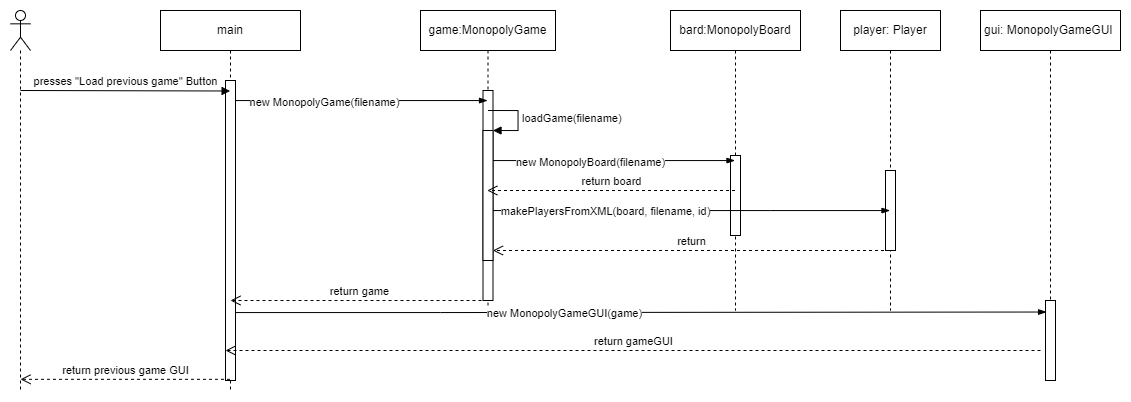

The diagram above was exported from draw.io. Its source (the exported page's mxGraphModel, read from the mxfile embedded in the PNG):
<mxGraphModel dx="920" dy="551" grid="1" gridSize="10" guides="1" tooltips="1" connect="1" arrows="1" fold="1" page="1" pageScale="1" pageWidth="850" pageHeight="1100" math="0" shadow="0">
  <root>
    <mxCell id="xRdWsTlDhNdf15ESfQGy-0" />
    <mxCell id="xRdWsTlDhNdf15ESfQGy-1" parent="xRdWsTlDhNdf15ESfQGy-0" />
    <mxCell id="xRdWsTlDhNdf15ESfQGy-2" value="" style="shape=umlLifeline;participant=umlActor;perimeter=lifelinePerimeter;whiteSpace=wrap;html=1;container=1;collapsible=0;recursiveResize=0;verticalAlign=top;spacingTop=36;outlineConnect=0;" vertex="1" parent="xRdWsTlDhNdf15ESfQGy-1">
      <mxGeometry x="40" y="40" width="20" height="380" as="geometry" />
    </mxCell>
    <mxCell id="xRdWsTlDhNdf15ESfQGy-3" value="main" style="shape=umlLifeline;perimeter=lifelinePerimeter;whiteSpace=wrap;html=1;container=1;collapsible=0;recursiveResize=0;outlineConnect=0;" vertex="1" parent="xRdWsTlDhNdf15ESfQGy-1">
      <mxGeometry x="190" y="40" width="140" height="380" as="geometry" />
    </mxCell>
    <mxCell id="xRdWsTlDhNdf15ESfQGy-4" value="" style="html=1;points=[];perimeter=orthogonalPerimeter;" vertex="1" parent="xRdWsTlDhNdf15ESfQGy-3">
      <mxGeometry x="65" y="70" width="10" height="300" as="geometry" />
    </mxCell>
    <mxCell id="xRdWsTlDhNdf15ESfQGy-27" value="return game" style="html=1;verticalAlign=bottom;endArrow=open;dashed=1;endSize=8;rounded=0;" edge="1" parent="xRdWsTlDhNdf15ESfQGy-3" source="xRdWsTlDhNdf15ESfQGy-6">
      <mxGeometry relative="1" as="geometry">
        <mxPoint x="160" y="290" as="sourcePoint" />
        <mxPoint x="70" y="290" as="targetPoint" />
      </mxGeometry>
    </mxCell>
    <mxCell id="xRdWsTlDhNdf15ESfQGy-37" value="return gameGUI" style="html=1;verticalAlign=bottom;endArrow=open;dashed=1;endSize=8;rounded=0;" edge="1" parent="xRdWsTlDhNdf15ESfQGy-3">
      <mxGeometry relative="1" as="geometry">
        <mxPoint x="880" y="340" as="sourcePoint" />
        <mxPoint x="65" y="340" as="targetPoint" />
      </mxGeometry>
    </mxCell>
    <mxCell id="xRdWsTlDhNdf15ESfQGy-5" value="presses &quot;Load previous game&quot; Button" style="html=1;verticalAlign=bottom;endArrow=block;rounded=0;entryX=0.461;entryY=0.035;entryDx=0;entryDy=0;entryPerimeter=0;" edge="1" parent="xRdWsTlDhNdf15ESfQGy-1" target="xRdWsTlDhNdf15ESfQGy-4">
      <mxGeometry width="80" relative="1" as="geometry">
        <mxPoint x="50" y="120" as="sourcePoint" />
        <mxPoint x="250" y="120" as="targetPoint" />
      </mxGeometry>
    </mxCell>
    <mxCell id="xRdWsTlDhNdf15ESfQGy-6" value="game:MonopolyGame" style="shape=umlLifeline;perimeter=lifelinePerimeter;whiteSpace=wrap;html=1;container=1;collapsible=0;recursiveResize=0;outlineConnect=0;" vertex="1" parent="xRdWsTlDhNdf15ESfQGy-1">
      <mxGeometry x="450" y="40" width="135" height="310" as="geometry" />
    </mxCell>
    <mxCell id="xRdWsTlDhNdf15ESfQGy-7" value="" style="html=1;points=[];perimeter=orthogonalPerimeter;" vertex="1" parent="xRdWsTlDhNdf15ESfQGy-6">
      <mxGeometry x="62.5" y="80" width="10" height="210" as="geometry" />
    </mxCell>
    <mxCell id="xRdWsTlDhNdf15ESfQGy-22" value="" style="html=1;points=[];perimeter=orthogonalPerimeter;" vertex="1" parent="xRdWsTlDhNdf15ESfQGy-6">
      <mxGeometry x="62.5" y="120" width="10" height="130" as="geometry" />
    </mxCell>
    <mxCell id="xRdWsTlDhNdf15ESfQGy-23" value="loadGame(filename)" style="edgeStyle=orthogonalEdgeStyle;html=1;align=left;spacingLeft=2;endArrow=block;rounded=0;entryX=1;entryY=0;" edge="1" target="xRdWsTlDhNdf15ESfQGy-22" parent="xRdWsTlDhNdf15ESfQGy-6">
      <mxGeometry relative="1" as="geometry">
        <mxPoint x="67.5" y="100" as="sourcePoint" />
        <Array as="points">
          <mxPoint x="97.5" y="100" />
        </Array>
      </mxGeometry>
    </mxCell>
    <mxCell id="xRdWsTlDhNdf15ESfQGy-12" style="edgeStyle=orthogonalEdgeStyle;rounded=0;orthogonalLoop=1;jettySize=auto;html=1;startArrow=none;startFill=0;endArrow=blockThin;endFill=1;" edge="1" parent="xRdWsTlDhNdf15ESfQGy-1" source="xRdWsTlDhNdf15ESfQGy-4" target="xRdWsTlDhNdf15ESfQGy-6">
      <mxGeometry relative="1" as="geometry">
        <Array as="points">
          <mxPoint x="370" y="130" />
          <mxPoint x="370" y="130" />
        </Array>
      </mxGeometry>
    </mxCell>
    <mxCell id="xRdWsTlDhNdf15ESfQGy-13" value="new MonopolyGame(filename)" style="edgeLabel;html=1;align=center;verticalAlign=middle;resizable=0;points=[];" vertex="1" connectable="0" parent="xRdWsTlDhNdf15ESfQGy-12">
      <mxGeometry x="-0.3032" y="-1" relative="1" as="geometry">
        <mxPoint as="offset" />
      </mxGeometry>
    </mxCell>
    <mxCell id="xRdWsTlDhNdf15ESfQGy-14" value="bard:MonopolyBoard" style="shape=umlLifeline;perimeter=lifelinePerimeter;whiteSpace=wrap;html=1;container=1;collapsible=0;recursiveResize=0;outlineConnect=0;" vertex="1" parent="xRdWsTlDhNdf15ESfQGy-1">
      <mxGeometry x="700" y="40" width="130" height="300" as="geometry" />
    </mxCell>
    <mxCell id="xRdWsTlDhNdf15ESfQGy-24" value="" style="html=1;points=[];perimeter=orthogonalPerimeter;" vertex="1" parent="xRdWsTlDhNdf15ESfQGy-14">
      <mxGeometry x="60" y="145" width="10" height="80" as="geometry" />
    </mxCell>
    <mxCell id="xRdWsTlDhNdf15ESfQGy-16" style="edgeStyle=orthogonalEdgeStyle;rounded=0;orthogonalLoop=1;jettySize=auto;html=1;startArrow=none;startFill=0;endArrow=blockThin;endFill=1;" edge="1" parent="xRdWsTlDhNdf15ESfQGy-1" source="xRdWsTlDhNdf15ESfQGy-7" target="xRdWsTlDhNdf15ESfQGy-14">
      <mxGeometry relative="1" as="geometry">
        <mxPoint x="730" y="183" as="targetPoint" />
        <Array as="points">
          <mxPoint x="560" y="190" />
          <mxPoint x="560" y="190" />
        </Array>
      </mxGeometry>
    </mxCell>
    <mxCell id="xRdWsTlDhNdf15ESfQGy-17" value="new MonopolyBoard(filename)" style="edgeLabel;html=1;align=center;verticalAlign=middle;resizable=0;points=[];" vertex="1" connectable="0" parent="xRdWsTlDhNdf15ESfQGy-16">
      <mxGeometry x="-0.1996" y="-1" relative="1" as="geometry">
        <mxPoint as="offset" />
      </mxGeometry>
    </mxCell>
    <mxCell id="xRdWsTlDhNdf15ESfQGy-18" value="player: Player" style="shape=umlLifeline;perimeter=lifelinePerimeter;whiteSpace=wrap;html=1;container=1;collapsible=0;recursiveResize=0;outlineConnect=0;" vertex="1" parent="xRdWsTlDhNdf15ESfQGy-1">
      <mxGeometry x="870" y="40" width="100" height="300" as="geometry" />
    </mxCell>
    <mxCell id="xRdWsTlDhNdf15ESfQGy-19" value="" style="html=1;points=[];perimeter=orthogonalPerimeter;" vertex="1" parent="xRdWsTlDhNdf15ESfQGy-18">
      <mxGeometry x="45" y="160" width="10" height="80" as="geometry" />
    </mxCell>
    <mxCell id="xRdWsTlDhNdf15ESfQGy-20" style="edgeStyle=orthogonalEdgeStyle;rounded=0;orthogonalLoop=1;jettySize=auto;html=1;startArrow=none;startFill=0;endArrow=blockThin;endFill=1;" edge="1" parent="xRdWsTlDhNdf15ESfQGy-1" source="xRdWsTlDhNdf15ESfQGy-7" target="xRdWsTlDhNdf15ESfQGy-18">
      <mxGeometry relative="1" as="geometry">
        <Array as="points">
          <mxPoint x="800" y="240" />
          <mxPoint x="800" y="240" />
        </Array>
      </mxGeometry>
    </mxCell>
    <mxCell id="xRdWsTlDhNdf15ESfQGy-26" value="makePlayersFromXML(board, filename, id)" style="edgeLabel;html=1;align=center;verticalAlign=middle;resizable=0;points=[];" vertex="1" connectable="0" parent="xRdWsTlDhNdf15ESfQGy-20">
      <mxGeometry x="-0.4352" relative="1" as="geometry">
        <mxPoint as="offset" />
      </mxGeometry>
    </mxCell>
    <mxCell id="xRdWsTlDhNdf15ESfQGy-25" value="return board" style="html=1;verticalAlign=bottom;endArrow=open;dashed=1;endSize=8;rounded=0;" edge="1" parent="xRdWsTlDhNdf15ESfQGy-1" source="xRdWsTlDhNdf15ESfQGy-14" target="xRdWsTlDhNdf15ESfQGy-6">
      <mxGeometry relative="1" as="geometry">
        <mxPoint x="660" y="240" as="sourcePoint" />
        <mxPoint x="580" y="240" as="targetPoint" />
        <Array as="points">
          <mxPoint x="650" y="220" />
        </Array>
      </mxGeometry>
    </mxCell>
    <mxCell id="xRdWsTlDhNdf15ESfQGy-9" value="return" style="html=1;verticalAlign=bottom;endArrow=open;dashed=1;endSize=8;rounded=0;entryX=0.994;entryY=0.923;entryDx=0;entryDy=0;entryPerimeter=0;" edge="1" parent="xRdWsTlDhNdf15ESfQGy-1" source="xRdWsTlDhNdf15ESfQGy-18" target="xRdWsTlDhNdf15ESfQGy-22">
      <mxGeometry relative="1" as="geometry">
        <mxPoint x="602.5" y="260" as="sourcePoint" />
        <mxPoint x="522.5" y="260" as="targetPoint" />
        <Array as="points">
          <mxPoint x="700" y="280" />
        </Array>
      </mxGeometry>
    </mxCell>
    <mxCell id="xRdWsTlDhNdf15ESfQGy-31" value="gui: MonopolyGameGUI&amp;nbsp;" style="shape=umlLifeline;perimeter=lifelinePerimeter;whiteSpace=wrap;html=1;container=1;collapsible=0;recursiveResize=0;outlineConnect=0;" vertex="1" parent="xRdWsTlDhNdf15ESfQGy-1">
      <mxGeometry x="1010" y="40" width="140" height="300" as="geometry" />
    </mxCell>
    <mxCell id="xRdWsTlDhNdf15ESfQGy-34" value="" style="html=1;points=[];perimeter=orthogonalPerimeter;" vertex="1" parent="xRdWsTlDhNdf15ESfQGy-1">
      <mxGeometry x="1075" y="330" width="10" height="80" as="geometry" />
    </mxCell>
    <mxCell id="xRdWsTlDhNdf15ESfQGy-35" style="edgeStyle=orthogonalEdgeStyle;rounded=0;orthogonalLoop=1;jettySize=auto;html=1;entryX=0.108;entryY=0.144;entryDx=0;entryDy=0;entryPerimeter=0;startArrow=none;startFill=0;endArrow=blockThin;endFill=1;" edge="1" parent="xRdWsTlDhNdf15ESfQGy-1" source="xRdWsTlDhNdf15ESfQGy-4" target="xRdWsTlDhNdf15ESfQGy-34">
      <mxGeometry relative="1" as="geometry">
        <Array as="points">
          <mxPoint x="470" y="342" />
          <mxPoint x="470" y="342" />
        </Array>
      </mxGeometry>
    </mxCell>
    <mxCell id="xRdWsTlDhNdf15ESfQGy-36" value="new MonopolyGameGUI(game)" style="edgeLabel;html=1;align=center;verticalAlign=middle;resizable=0;points=[];" vertex="1" connectable="0" parent="xRdWsTlDhNdf15ESfQGy-35">
      <mxGeometry x="-0.1904" relative="1" as="geometry">
        <mxPoint as="offset" />
      </mxGeometry>
    </mxCell>
    <mxCell id="xRdWsTlDhNdf15ESfQGy-38" value="return previous game GUI" style="html=1;verticalAlign=bottom;endArrow=open;dashed=1;endSize=8;rounded=0;" edge="1" parent="xRdWsTlDhNdf15ESfQGy-1" source="xRdWsTlDhNdf15ESfQGy-3">
      <mxGeometry relative="1" as="geometry">
        <mxPoint x="130" y="408.82" as="sourcePoint" />
        <mxPoint x="50" y="408.82" as="targetPoint" />
      </mxGeometry>
    </mxCell>
  </root>
</mxGraphModel>